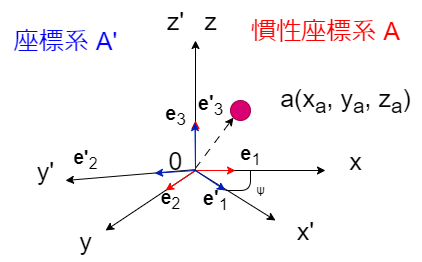

The diagram above was exported from draw.io. Its source (the exported page's mxGraphModel, read from the mxfile embedded in the PNG):
<mxGraphModel dx="472" dy="336" grid="1" gridSize="10" guides="1" tooltips="1" connect="1" arrows="1" fold="1" page="1" pageScale="1" pageWidth="850" pageHeight="1100" math="0" shadow="0">
  <root>
    <mxCell id="0" />
    <mxCell id="1" parent="0" />
    <mxCell id="2" value="" style="edgeStyle=none;orthogonalLoop=1;jettySize=auto;html=1;" edge="1" parent="1">
      <mxGeometry width="100" relative="1" as="geometry">
        <mxPoint x="260" y="200" as="sourcePoint" />
        <mxPoint x="260" y="70" as="targetPoint" />
        <Array as="points" />
      </mxGeometry>
    </mxCell>
    <mxCell id="3" value="" style="edgeStyle=none;orthogonalLoop=1;jettySize=auto;html=1;" edge="1" parent="1">
      <mxGeometry width="100" relative="1" as="geometry">
        <mxPoint x="260" y="200" as="sourcePoint" />
        <mxPoint x="170" y="260" as="targetPoint" />
        <Array as="points" />
      </mxGeometry>
    </mxCell>
    <mxCell id="4" value="" style="edgeStyle=none;orthogonalLoop=1;jettySize=auto;html=1;" edge="1" parent="1">
      <mxGeometry width="100" relative="1" as="geometry">
        <mxPoint x="260" y="200" as="sourcePoint" />
        <mxPoint x="390" y="200" as="targetPoint" />
        <Array as="points" />
      </mxGeometry>
    </mxCell>
    <mxCell id="5" value="&lt;font style=&quot;font-size: 25px;&quot;&gt;z&lt;/font&gt;" style="text;html=1;align=center;verticalAlign=middle;resizable=0;points=[];autosize=1;strokeColor=none;fillColor=none;" vertex="1" parent="1">
      <mxGeometry x="255" y="30" width="40" height="40" as="geometry" />
    </mxCell>
    <mxCell id="6" value="&lt;font style=&quot;font-size: 25px;&quot;&gt;x&lt;/font&gt;" style="text;html=1;align=center;verticalAlign=middle;resizable=0;points=[];autosize=1;strokeColor=none;fillColor=none;" vertex="1" parent="1">
      <mxGeometry x="400" y="170" width="40" height="40" as="geometry" />
    </mxCell>
    <mxCell id="7" value="&lt;span style=&quot;font-size: 25px;&quot;&gt;y&lt;/span&gt;" style="text;html=1;align=center;verticalAlign=middle;resizable=0;points=[];autosize=1;strokeColor=none;fillColor=none;" vertex="1" parent="1">
      <mxGeometry x="130" y="250" width="40" height="40" as="geometry" />
    </mxCell>
    <mxCell id="8" value="0" style="text;html=1;align=center;verticalAlign=middle;resizable=0;points=[];autosize=1;strokeColor=none;fillColor=none;fontSize=25;" vertex="1" parent="1">
      <mxGeometry x="220" y="170" width="40" height="40" as="geometry" />
    </mxCell>
    <mxCell id="9" value="&lt;font color=&quot;#ff0000&quot;&gt;慣性座標系 A&lt;/font&gt;" style="text;html=1;align=center;verticalAlign=middle;resizable=0;points=[];autosize=1;strokeColor=none;fillColor=none;fontSize=25;" vertex="1" parent="1">
      <mxGeometry x="305" y="40" width="170" height="40" as="geometry" />
    </mxCell>
    <mxCell id="10" value="" style="ellipse;whiteSpace=wrap;html=1;fontSize=25;fillColor=#d80073;fontColor=#ffffff;strokeColor=#A50040;" vertex="1" parent="1">
      <mxGeometry x="295" y="130" width="20" height="20" as="geometry" />
    </mxCell>
    <mxCell id="11" value="" style="edgeStyle=none;orthogonalLoop=1;jettySize=auto;html=1;fontSize=25;exitX=0.997;exitY=0.699;exitDx=0;exitDy=0;exitPerimeter=0;entryX=0;entryY=1;entryDx=0;entryDy=0;dashed=1;dashPattern=8 8;" edge="1" parent="1" source="8" target="10">
      <mxGeometry width="100" relative="1" as="geometry">
        <mxPoint x="240" y="180" as="sourcePoint" />
        <mxPoint x="340" y="180" as="targetPoint" />
        <Array as="points" />
      </mxGeometry>
    </mxCell>
    <mxCell id="12" value="a(x&lt;sub&gt;a&lt;/sub&gt;, y&lt;sub&gt;a&lt;/sub&gt;, z&lt;sub&gt;a&lt;/sub&gt;)" style="text;html=1;align=center;verticalAlign=middle;resizable=0;points=[];autosize=1;strokeColor=none;fillColor=none;fontSize=25;" vertex="1" parent="1">
      <mxGeometry x="335" y="105" width="150" height="50" as="geometry" />
    </mxCell>
    <mxCell id="13" value="" style="edgeStyle=none;orthogonalLoop=1;jettySize=auto;html=1;strokeColor=#FF0000;" edge="1" parent="1">
      <mxGeometry width="100" relative="1" as="geometry">
        <mxPoint x="260" y="200" as="sourcePoint" />
        <mxPoint x="300" y="200" as="targetPoint" />
        <Array as="points" />
      </mxGeometry>
    </mxCell>
    <mxCell id="14" value="" style="edgeStyle=none;orthogonalLoop=1;jettySize=auto;html=1;strokeColor=#FF0000;" edge="1" parent="1">
      <mxGeometry width="100" relative="1" as="geometry">
        <mxPoint x="260" y="200" as="sourcePoint" />
        <mxPoint x="230" y="220" as="targetPoint" />
        <Array as="points" />
      </mxGeometry>
    </mxCell>
    <mxCell id="15" value="" style="edgeStyle=none;orthogonalLoop=1;jettySize=auto;html=1;strokeColor=#FF0000;" edge="1" parent="1">
      <mxGeometry width="100" relative="1" as="geometry">
        <mxPoint x="260" y="200" as="sourcePoint" />
        <mxPoint x="260" y="150" as="targetPoint" />
        <Array as="points" />
      </mxGeometry>
    </mxCell>
    <mxCell id="16" value="&lt;span style=&quot;font-size: 20px;&quot;&gt;&lt;b&gt;e&lt;/b&gt;&lt;sub style=&quot;&quot;&gt;1&lt;/sub&gt;&lt;/span&gt;" style="text;html=1;align=center;verticalAlign=middle;resizable=0;points=[];autosize=1;strokeColor=none;fillColor=none;" vertex="1" parent="1">
      <mxGeometry x="295" y="165" width="40" height="40" as="geometry" />
    </mxCell>
    <mxCell id="17" value="&lt;span style=&quot;font-size: 19px;&quot;&gt;&lt;b&gt;e&lt;/b&gt;&lt;sub style=&quot;&quot;&gt;2&lt;/sub&gt;&lt;/span&gt;" style="text;html=1;align=center;verticalAlign=middle;resizable=0;points=[];autosize=1;strokeColor=none;fillColor=none;" vertex="1" parent="1">
      <mxGeometry x="215" y="210" width="40" height="40" as="geometry" />
    </mxCell>
    <mxCell id="18" value="&lt;span style=&quot;font-size: 20px;&quot;&gt;&lt;b&gt;e&lt;/b&gt;&lt;sub style=&quot;&quot;&gt;3&lt;/sub&gt;&lt;/span&gt;" style="text;html=1;align=center;verticalAlign=middle;resizable=0;points=[];autosize=1;strokeColor=none;fillColor=none;" vertex="1" parent="1">
      <mxGeometry x="220" y="125" width="40" height="40" as="geometry" />
    </mxCell>
    <mxCell id="19" value="" style="edgeStyle=none;orthogonalLoop=1;jettySize=auto;html=1;exitX=0.987;exitY=0.729;exitDx=0;exitDy=0;exitPerimeter=0;" edge="1" parent="1" source="8">
      <mxGeometry width="100" relative="1" as="geometry">
        <mxPoint x="270" y="210" as="sourcePoint" />
        <mxPoint x="130" y="210" as="targetPoint" />
        <Array as="points" />
      </mxGeometry>
    </mxCell>
    <mxCell id="20" value="" style="edgeStyle=none;orthogonalLoop=1;jettySize=auto;html=1;" edge="1" parent="1">
      <mxGeometry width="100" relative="1" as="geometry">
        <mxPoint x="260" y="200" as="sourcePoint" />
        <mxPoint x="340" y="250" as="targetPoint" />
        <Array as="points" />
      </mxGeometry>
    </mxCell>
    <mxCell id="21" value="" style="endArrow=none;html=1;" edge="1" parent="1">
      <mxGeometry width="50" height="50" relative="1" as="geometry">
        <mxPoint x="290" y="220" as="sourcePoint" />
        <mxPoint x="315" y="200" as="targetPoint" />
        <Array as="points">
          <mxPoint x="315" y="220" />
        </Array>
      </mxGeometry>
    </mxCell>
    <mxCell id="22" value="&lt;span style=&quot;font-size: 25px;&quot;&gt;y'&lt;/span&gt;" style="text;html=1;align=center;verticalAlign=middle;resizable=0;points=[];autosize=1;strokeColor=none;fillColor=none;" vertex="1" parent="1">
      <mxGeometry x="90" y="180" width="40" height="40" as="geometry" />
    </mxCell>
    <mxCell id="23" value="&lt;font style=&quot;font-size: 25px;&quot;&gt;z'&lt;/font&gt;" style="text;html=1;align=center;verticalAlign=middle;resizable=0;points=[];autosize=1;strokeColor=none;fillColor=none;" vertex="1" parent="1">
      <mxGeometry x="220" y="30" width="40" height="40" as="geometry" />
    </mxCell>
    <mxCell id="24" value="&lt;font style=&quot;font-size: 25px;&quot;&gt;x'&lt;/font&gt;" style="text;html=1;align=center;verticalAlign=middle;resizable=0;points=[];autosize=1;strokeColor=none;fillColor=none;" vertex="1" parent="1">
      <mxGeometry x="350" y="240" width="40" height="40" as="geometry" />
    </mxCell>
    <mxCell id="25" value="ψ" style="text;html=1;align=center;verticalAlign=middle;resizable=0;points=[];autosize=1;strokeColor=none;fillColor=none;" vertex="1" parent="1">
      <mxGeometry x="310" y="205" width="30" height="30" as="geometry" />
    </mxCell>
    <mxCell id="26" value="" style="edgeStyle=none;orthogonalLoop=1;jettySize=auto;html=1;strokeColor=#001DBC;fillColor=#0050ef;" edge="1" parent="1">
      <mxGeometry width="100" relative="1" as="geometry">
        <mxPoint x="260" y="200" as="sourcePoint" />
        <mxPoint x="290" y="220" as="targetPoint" />
        <Array as="points" />
      </mxGeometry>
    </mxCell>
    <mxCell id="28" value="" style="edgeStyle=none;orthogonalLoop=1;jettySize=auto;html=1;strokeColor=#001DBC;fillColor=#0050ef;entryX=-0.022;entryY=0.818;entryDx=0;entryDy=0;entryPerimeter=0;" edge="1" parent="1" target="8">
      <mxGeometry width="100" relative="1" as="geometry">
        <mxPoint x="260" y="200" as="sourcePoint" />
        <mxPoint x="290" y="220" as="targetPoint" />
        <Array as="points" />
      </mxGeometry>
    </mxCell>
    <mxCell id="29" value="" style="edgeStyle=none;orthogonalLoop=1;jettySize=auto;html=1;strokeColor=#001DBC;fillColor=#0050ef;entryX=0.985;entryY=0.677;entryDx=0;entryDy=0;entryPerimeter=0;" edge="1" parent="1" target="18">
      <mxGeometry width="100" relative="1" as="geometry">
        <mxPoint x="260" y="200" as="sourcePoint" />
        <mxPoint x="290" y="220" as="targetPoint" />
        <Array as="points" />
      </mxGeometry>
    </mxCell>
    <mxCell id="30" value="&lt;span style=&quot;font-size: 20px;&quot;&gt;&lt;b&gt;e'&lt;/b&gt;&lt;sub style=&quot;&quot;&gt;3&lt;/sub&gt;&lt;/span&gt;" style="text;html=1;align=center;verticalAlign=middle;resizable=0;points=[];autosize=1;strokeColor=none;fillColor=none;" vertex="1" parent="1">
      <mxGeometry x="250" y="115" width="50" height="40" as="geometry" />
    </mxCell>
    <mxCell id="31" value="&lt;span style=&quot;font-size: 19px;&quot;&gt;&lt;b&gt;e'&lt;/b&gt;&lt;sub style=&quot;&quot;&gt;2&lt;/sub&gt;&lt;/span&gt;" style="text;html=1;align=center;verticalAlign=middle;resizable=0;points=[];autosize=1;strokeColor=none;fillColor=none;" vertex="1" parent="1">
      <mxGeometry x="125" y="170" width="50" height="40" as="geometry" />
    </mxCell>
    <mxCell id="32" value="&lt;span style=&quot;font-size: 20px;&quot;&gt;&lt;b&gt;e'&lt;/b&gt;&lt;sub style=&quot;&quot;&gt;1&lt;/sub&gt;&lt;/span&gt;" style="text;html=1;align=center;verticalAlign=middle;resizable=0;points=[];autosize=1;strokeColor=none;fillColor=none;" vertex="1" parent="1">
      <mxGeometry x="255" y="210" width="50" height="40" as="geometry" />
    </mxCell>
    <mxCell id="33" value="&lt;font color=&quot;#0000ff&quot;&gt;座標系 A'&lt;/font&gt;" style="text;html=1;align=center;verticalAlign=middle;resizable=0;points=[];autosize=1;strokeColor=none;fillColor=none;fontSize=25;" vertex="1" parent="1">
      <mxGeometry x="65" y="50" width="130" height="40" as="geometry" />
    </mxCell>
  </root>
</mxGraphModel>